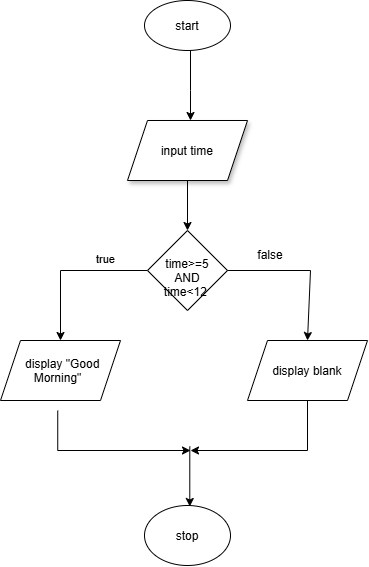

The diagram above was exported from draw.io. Its source (the exported page's mxGraphModel, read from the mxfile embedded in the PNG):
<mxGraphModel dx="1144" dy="586" grid="1" gridSize="10" guides="1" tooltips="1" connect="1" arrows="1" fold="1" page="1" pageScale="1" pageWidth="827" pageHeight="1169" background="light-dark(#ffffff, #121212)" math="0" shadow="0">
  <root>
    <mxCell id="0" />
    <mxCell id="1" parent="0" />
    <mxCell id="48bofs0Kshqvm7b8uoRQ-1" parent="1" style="ellipse;whiteSpace=wrap;html=1;shapeInside=1;" value="start" vertex="1">
      <mxGeometry height="50" width="86" x="354" y="20" as="geometry" />
    </mxCell>
    <mxCell id="48bofs0Kshqvm7b8uoRQ-2" edge="1" parent="1" style="endArrow=classic;html=1;rounded=0;" value="">
      <mxGeometry height="50" relative="1" width="50" as="geometry">
        <Array as="points">
          <mxPoint x="400" y="110" />
        </Array>
        <mxPoint x="400" y="70" as="sourcePoint" />
        <mxPoint x="400" y="140" as="targetPoint" />
      </mxGeometry>
    </mxCell>
    <mxCell id="48bofs0Kshqvm7b8uoRQ-3" parent="1" style="shape=parallelogram;perimeter=parallelogramPerimeter;whiteSpace=wrap;html=1;shapeInside=1;fixedSize=1;shadow=1;" value="input time" vertex="1">
      <mxGeometry height="60" width="120" x="337" y="140" as="geometry" />
    </mxCell>
    <mxCell id="48bofs0Kshqvm7b8uoRQ-12" edge="1" parent="1" source="48bofs0Kshqvm7b8uoRQ-16" style="edgeStyle=orthogonalEdgeStyle;rounded=0;orthogonalLoop=1;jettySize=auto;html=1;shadow=0;exitX=0;exitY=0.5;exitDx=0;exitDy=0;" target="48bofs0Kshqvm7b8uoRQ-5" value="">
      <mxGeometry relative="1" as="geometry">
        <mxPoint x="396.9999999999998" y="310" as="sourcePoint" />
      </mxGeometry>
    </mxCell>
    <mxCell id="48bofs0Kshqvm7b8uoRQ-22" connectable="0" parent="48bofs0Kshqvm7b8uoRQ-12" style="edgeLabel;html=1;align=center;verticalAlign=middle;resizable=0;points=[];" value="true" vertex="1">
      <mxGeometry relative="1" x="-0.4577" y="-12" as="geometry">
        <mxPoint as="offset" />
      </mxGeometry>
    </mxCell>
    <mxCell id="48bofs0Kshqvm7b8uoRQ-6" parent="1" style="ellipse;whiteSpace=wrap;html=1;shapeInside=1;" value="stop" vertex="1">
      <mxGeometry height="60" width="86" x="354" y="525" as="geometry" />
    </mxCell>
    <mxCell id="48bofs0Kshqvm7b8uoRQ-13" edge="1" parent="1" source="48bofs0Kshqvm7b8uoRQ-3" style="edgeStyle=none;orthogonalLoop=1;jettySize=auto;html=1;rounded=0;entryX=0.5;entryY=0;entryDx=0;entryDy=0;exitX=0.5;exitY=1;exitDx=0;exitDy=0;" value="">
      <mxGeometry relative="1" width="100" as="geometry">
        <Array as="points" />
        <mxPoint x="350" y="220" as="sourcePoint" />
        <mxPoint x="396.9999999999998" y="250" as="targetPoint" />
      </mxGeometry>
    </mxCell>
    <mxCell id="48bofs0Kshqvm7b8uoRQ-15" edge="1" parent="1" style="endArrow=classic;html=1;rounded=0;" value="">
      <mxGeometry height="50" relative="1" width="50" as="geometry">
        <Array as="points" />
        <mxPoint x="399.28999999999996" y="466" as="sourcePoint" />
        <mxPoint x="399.28999999999996" y="526" as="targetPoint" />
      </mxGeometry>
    </mxCell>
    <mxCell id="48bofs0Kshqvm7b8uoRQ-16" parent="1" style="rhombus;whiteSpace=wrap;html=1;shapeInside=1;" value="time&amp;gt;=5 AND time&amp;lt;12&amp;nbsp;" vertex="1">
      <mxGeometry height="80" width="80" x="357" y="250" as="geometry" />
    </mxCell>
    <mxCell id="48bofs0Kshqvm7b8uoRQ-5" parent="1" style="shape=parallelogram;perimeter=parallelogramPerimeter;whiteSpace=wrap;html=1;shapeInside=1;fixedSize=1;" value="display &quot;Good Morning&quot;" vertex="1">
      <mxGeometry height="60" width="120" x="210" y="360" as="geometry" />
    </mxCell>
    <mxCell id="48bofs0Kshqvm7b8uoRQ-20" parent="1" style="shape=parallelogram;perimeter=parallelogramPerimeter;whiteSpace=wrap;html=1;shapeInside=1;fixedSize=1;" value="display blank" vertex="1">
      <mxGeometry height="60" width="120" x="457" y="360" as="geometry" />
    </mxCell>
    <mxCell id="48bofs0Kshqvm7b8uoRQ-21" edge="1" parent="1" source="48bofs0Kshqvm7b8uoRQ-16" style="endArrow=classic;html=1;rounded=0;exitX=1;exitY=0.5;exitDx=0;exitDy=0;curved=0;entryX=0.5;entryY=0;entryDx=0;entryDy=0;" target="48bofs0Kshqvm7b8uoRQ-20" value="">
      <mxGeometry height="50" relative="1" width="50" as="geometry">
        <Array as="points">
          <mxPoint x="520" y="290" />
        </Array>
        <mxPoint x="470" y="300" as="sourcePoint" />
        <mxPoint x="530" y="290" as="targetPoint" />
      </mxGeometry>
    </mxCell>
    <mxCell id="48bofs0Kshqvm7b8uoRQ-23" parent="1" style="text;html=1;whiteSpace=wrap;strokeColor=none;fillColor=none;align=center;verticalAlign=middle;rounded=0;" value="false" vertex="1">
      <mxGeometry height="30" width="60" x="450" y="260" as="geometry" />
    </mxCell>
    <mxCell id="48bofs0Kshqvm7b8uoRQ-27" edge="1" parent="1" source="48bofs0Kshqvm7b8uoRQ-5" style="endArrow=classic;html=1;rounded=0;exitX=0.477;exitY=1.169;exitDx=0;exitDy=0;exitPerimeter=0;" value="">
      <mxGeometry height="50" relative="1" width="50" as="geometry">
        <Array as="points">
          <mxPoint x="267.24" y="470" />
          <mxPoint x="400" y="470" />
        </Array>
        <mxPoint x="270" y="470" as="sourcePoint" />
        <mxPoint x="400" y="470" as="targetPoint" />
      </mxGeometry>
    </mxCell>
    <mxCell id="48bofs0Kshqvm7b8uoRQ-28" edge="1" parent="1" source="48bofs0Kshqvm7b8uoRQ-20" style="endArrow=classic;html=1;rounded=0;exitX=0.5;exitY=1;exitDx=0;exitDy=0;" value="">
      <mxGeometry height="50" relative="1" width="50" as="geometry">
        <Array as="points">
          <mxPoint x="517" y="470" />
        </Array>
        <mxPoint x="460" y="520" as="sourcePoint" />
        <mxPoint x="400" y="470" as="targetPoint" />
      </mxGeometry>
    </mxCell>
  </root>
</mxGraphModel>